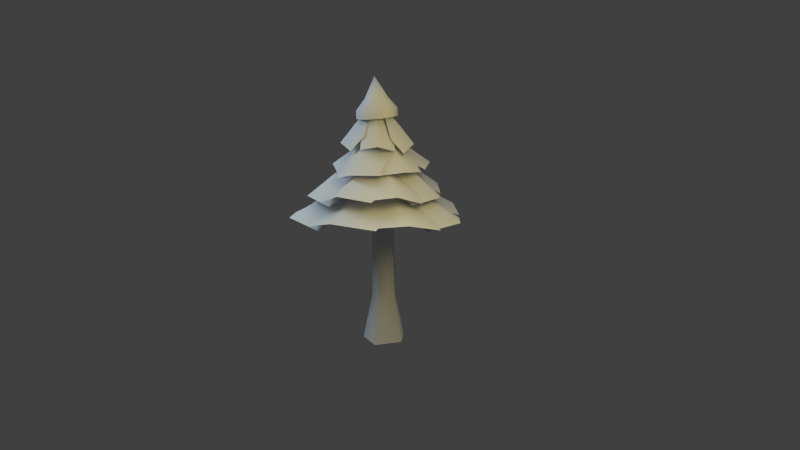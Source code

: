 # Source: farm_tree_01.blend  (saved by Blender 2.63.0; exported with 4.5.12 LTS)
import bpy
from mathutils import Matrix  # noqa: F401  (used for matrix-valued properties, if any)

bpy.ops.wm.read_factory_settings(use_empty=True)
scene = bpy.context.scene
scene.name = 'Scene'

# ---- collections
col_collection_1 = bpy.data.collections.new('Collection 1'); scene.collection.children.link(col_collection_1)

# ---- materials (node trees are filled in below, after node groups)
mat_farm_tree = bpy.data.materials.new('farm_tree')
mat_farm_tree.alpha_threshold = 0.0
mat_farm_tree.use_transparent_shadow = False
mat_farm_tree.roughness = 0.5
mat_farm_tree.specular_intensity = 0.0

# ---- material node trees

# ---- world
world_world = bpy.data.worlds.new('World'); scene.world = world_world
world_world.color = (0.05088, 0.05088, 0.05088)
world_world.use_sun_shadow = False
world_world.sun_shadow_jitter_overblur = 0.0
world_world.cycles.sampling_method = 'MANUAL'
world_world.cycles.sample_map_resolution = 256

# ---- cameras
cam_camera = bpy.data.cameras.new('Camera')
cam_camera.clip_end = 100.0
cam_camera.lens = 35.0
cam_camera.sensor_width = 32.0
cam_camera.sensor_height = 18.0
cam_camera.ortho_scale = 7.314
cam_camera.dof.focus_distance = 0.0
cam_camera.dof.aperture_fstop = 128.0

# ---- lights
light_point_001 = bpy.data.lights.new('Point.001', 'POINT')
light_point_001.color = (1.0, 0.8416, 0.3305)
light_point_001.transmission_factor = 0.0
light_point_001.energy = 200.0
light_point_001.shadow_buffer_clip_start = 0.5
light_point_001.shadow_soft_size = 1.0
light_point_001.shadow_maximum_resolution = 0.006
light_point_001.use_absolute_resolution = True
light_point_001.cycles.use_multiple_importance_sampling = False
light_point = bpy.data.lights.new('Point', 'POINT')
light_point.color = (0.5765, 0.8011, 1.0)
light_point.transmission_factor = 0.0
light_point.energy = 200.0
light_point.shadow_buffer_clip_start = 0.5
light_point.shadow_soft_size = 1.0
light_point.shadow_maximum_resolution = 0.006
light_point.use_absolute_resolution = True
light_point.cycles.use_multiple_importance_sampling = False
light_hemi = bpy.data.lights.new('Hemi', 'SUN')
light_hemi.transmission_factor = 0.0
light_hemi.angle = 1.571
light_hemi.energy = 0.5
light_hemi.shadow_buffer_clip_start = 0.5
light_hemi.shadow_soft_size = 1.0
light_hemi.shadow_cascade_max_distance = 1000.0
light_hemi.cycles.use_multiple_importance_sampling = False

# ---- meshes
me_farm_tree_mesh = bpy.data.meshes.new('farm_tree_mesh')
me_farm_tree_mesh.from_pydata([(-0.07144, 3.368, 0.0454), (-0.1023, 3.101, 0.1837), (-0.01387, 3.109, 0.1928), (0.06301, 3.117, 0.148), (0.09895, 3.12, 0.06652), (0.08023, 3.119, -0.02058), (0.014, 3.113, -0.08004), (-0.07444, 3.105, -0.08913), (-0.1513, 3.098, -0.04438), (-0.1873, 3.094, 0.03711), (-0.1685, 3.096, 0.1242), (-0.2629, 2.951, 0.1753), (-0.146, 2.961, 0.2803), (-0.2633, 2.849, 0.1736), (-0.146, 2.86, 0.279), (-0.296, 2.948, 0.02146), (-0.2965, 2.847, 0.01924), (-0.2325, 2.954, -0.1224), (-0.2328, 2.853, -0.1252), (-0.09677, 2.967, -0.2015), (-0.09655, 2.866, -0.2045), (0.05941, 2.981, -0.1854), (0.06021, 2.88, -0.1884), (0.1764, 2.991, -0.08041), (0.1776, 2.89, -0.08301), (0.2094, 2.994, 0.07341), (0.2108, 2.892, 0.07138), (0.1459, 2.987, 0.2173), (0.1471, 2.886, 0.2158), (0.01019, 2.975, 0.2963), (0.01081, 2.874, 0.2951), (-0.2564, -0.004486, 0.1332), (-0.1497, 0.5699, 0.06558), (-0.1291, 0.5699, -0.1215), (-0.2205, -0.004486, -0.2078), (0.04252, -0.004486, 0.2917), (0.02184, 0.5699, 0.1727), (-0.1342, 1.752, 0.05544), (-0.1158, 1.752, -0.1122), (0.0195, 1.752, 0.1248), (0.0552, 0.5699, -0.1598), (0.1007, -0.004486, -0.2744), (0.1485, 0.5699, 0.01389), (0.2632, -0.004486, 0.02233), (0.0494, 1.752, -0.1464), (0.133, 1.789, 4.1e-05), (0.133, 1.752, 4.1e-05), (0.3268, 2.077, -0.3766), (0.1648, 2.423, 0.0227), (0.475, 2.211, -0.01609), (0.6016, 1.884, -0.3811), (0.801, 1.949, -0.02904), (0.3804, 2.089, 0.3058), (0.6554, 1.91, 0.3337), (0.6561, 2.067, 0.639), (0.3719, 2.233, 0.3811), (0.105, 2.11, 0.583), (0.3119, 2.012, 0.8199), (0.08929, 2.358, 0.1632), (0.7616, 1.932, 0.2668), (0.5308, 2.045, 0.05089), (-0.208, 2.051, -0.5012), (0.04283, 2.388, -0.142), (0.1738, 2.193, -0.4378), (-0.06615, 1.874, -0.7482), (0.3364, 1.949, -0.7362), (0.4054, 2.066, -0.1976), (0.5748, 1.902, -0.4276), (-0.6295, 1.949, 0.713), (-0.4216, 2.193, 0.4442), (-0.6121, 2.066, 0.1703), (-0.8159, 1.902, 0.3705), (-0.2453, 2.388, 0.1729), (-0.234, 1.874, 0.7888), (-0.05471, 2.051, 0.5675), (-0.5669, 2.051, 0.3105), (-0.2583, 2.388, -0.00056), (-0.5728, 2.193, -0.07644), (-0.8353, 1.874, 0.2152), (-0.8955, 1.949, -0.183), (-0.378, 2.066, -0.3473), (-0.6346, 1.902, -0.4728), (-0.341, 2.283, -0.5058), (-0.2043, 2.484, -0.2615), (0.06475, 2.38, -0.3175), (-0.02126, 2.245, -0.5365), (-0.05558, 2.645, -0.04035), (-0.5261, 2.221, -0.2304), (-0.4161, 2.368, -0.02315), (-0.09719, 2.368, 0.4091), (-0.07543, 2.645, 0.04878), (-0.3113, 2.484, 0.1728), (-0.3151, 2.221, 0.4961), (-0.5689, 2.283, 0.2824), (-0.338, 2.38, -0.1007), (-0.565, 2.245, -0.03881), (0.3992, 2.283, -0.4572), (0.2028, 2.484, -0.2577), (0.3319, 2.38, -0.01501), (0.5181, 2.245, -0.1588), (0.03212, 2.645, -0.05306), (0.08307, 2.221, -0.5579), (-0.08521, 2.368, -0.3944), (0.2627, 2.415, 0.2781), (-0.1206, 2.648, 0.1998), (-0.02539, 2.481, 0.445), (0.3235, 2.26, 0.499), (0.05687, 2.271, 0.7057), (-0.2818, 2.343, 0.4063), (-0.2487, 2.195, 0.6315), (0.5319, 2.284, 0.277), (0.2924, 2.499, 0.1552), (0.09483, 2.399, 0.3484), (0.2813, 2.251, 0.4792), (0.0538, 2.674, 0.05824), (0.5303, 2.23, -0.05624), (0.3309, 2.389, -0.1636), (-0.2439, 2.701, -0.1517), (-0.04694, 3.042, 0.002138), (-0.01928, 2.833, -0.177), (-0.2027, 2.511, -0.3057), (0.02532, 2.575, -0.3609), (0.1452, 2.713, -0.0731), (0.2045, 2.536, -0.2221), (0.3961, 2.56, -0.1051), (0.2309, 2.811, -0.006417), (0.246, 2.646, 0.1756), (0.3949, 2.469, 0.1163), (0.07837, 3.011, 0.09861), (0.2112, 2.546, -0.2542), (0.06979, 2.732, -0.1767), (-0.3345, 2.675, 0.1709), (-0.1197, 3.008, 0.03507), (-0.2876, 2.815, -0.04865), (-0.4738, 2.5, 0.08215), (-0.4562, 2.575, -0.1508), (-0.1423, 2.69, -0.1765), (-0.2711, 2.528, -0.2807), (0.2078, 2.575, 0.3924), (0.09086, 2.815, 0.2336), (-0.09222, 2.69, 0.2964), (-0.01293, 2.528, 0.4419), (-0.03243, 3.008, 0.09221), (0.3129, 2.5, 0.1838), (0.2179, 2.675, 0.0486), (-0.02638, 2.675, 0.3373), (-0.09672, 3.008, 0.09309), (-0.224, 2.815, 0.2309), (-0.1505, 2.5, 0.4463), (-0.3692, 2.575, 0.3642), (-0.3061, 2.69, 0.05565), (-0.4422, 2.528, 0.1502), (0.4, 2.12, 0.4927), (-0.03556, 2.349, 0.2414), (0.01775, 2.233, 0.597), (0.4183, 2.008, 0.8087), (0.05165, 2.07, 0.9808), (-0.2792, 2.045, 0.5352), (-0.2948, 1.942, 0.8476), (-0.3659, 1.923, -0.7866), (-0.2478, 2.139, -0.4481), (0.08345, 2.008, -0.4711), (0.02224, 1.868, -0.7629), (-0.1114, 2.307, -0.1388), (-0.6444, 1.829, -0.5012), (-0.552, 1.983, -0.2176), (-0.7225, 1.705, -0.2815), (-0.1331, 2.018, -0.1867), (-0.3156, 1.855, -0.5589), (-0.8462, 1.556, -0.6227), (-0.4735, 1.647, -0.9661), (0.1276, 1.729, -0.5865), (0.04574, 1.593, -0.9376), (0.08509, 1.789, 1.16), (0.03972, 1.946, 0.6986), (-0.3576, 1.764, 0.6242), (-0.3785, 1.665, 1.0), (-0.0316, 2.058, 0.2707), (0.5756, 1.729, 0.9533), (0.5511, 1.836, 0.573), (-1.182, 1.672, -0.2399), (-0.7504, 1.907, -0.1117), (-0.4897, 1.785, -0.4376), (-0.8331, 1.626, -0.5886), (-0.3297, 2.095, -0.0204), (-1.102, 1.599, 0.2392), (-0.7425, 1.77, 0.3539), (-0.05723, 1.77, 0.663), (-0.3122, 2.095, 0.1883), (-0.5481, 1.907, 0.5147), (-0.2971, 1.599, 0.9294), (-0.8262, 1.672, 0.8382), (-0.803, 1.785, 0.1851), (-1.076, 1.626, 0.426), (0.466, 1.672, -0.9055), (0.2485, 1.907, -0.5464), (0.5583, 1.785, -0.2574), (0.785, 1.626, -0.5342), (0.07328, 2.095, -0.1905), (-0.07252, 1.599, -0.92), (-0.2623, 1.77, -0.6228), (0.7261, 1.764, 0.0415), (0.1354, 2.066, 0.1767), (0.5135, 1.946, 0.4388), (1.035, 1.655, 0.3013), (0.8937, 1.786, 0.7491), (0.1564, 1.827, 0.6818), (0.4333, 1.732, 0.9667), (1.088, 1.672, -0.05467), (0.6515, 1.925, -0.03909), (0.5249, 1.807, 0.3482), (0.8929, 1.634, 0.3817), (0.2365, 2.129, 0.007584), (0.8209, 1.609, -0.4783), (0.4532, 1.795, -0.4729)], [], [(0, 1, 2), (3, 0, 2), (4, 0, 3), (5, 0, 4), (6, 0, 5), (7, 0, 6), (8, 0, 7), (9, 0, 8), (10, 0, 9), (1, 0, 10), (10, 11, 12, 1), (11, 13, 14, 12), (9, 15, 11, 10), (15, 16, 13, 11), (8, 17, 15, 9), (17, 18, 16, 15), (7, 19, 17, 8), (19, 20, 18, 17), (6, 21, 19, 7), (21, 22, 20, 19), (5, 23, 21, 6), (23, 24, 22, 21), (4, 25, 23, 5), (25, 26, 24, 23), (3, 27, 25, 4), (27, 28, 26, 25), (2, 29, 27, 3), (29, 30, 28, 27), (1, 12, 29, 2), (12, 14, 30, 29), (31, 32, 33, 34), (31, 35, 36, 32), (32, 37, 38, 33), (39, 37, 32, 36), (34, 33, 40, 41), (42, 36, 35, 43), (33, 38, 44, 40), (45, 39, 36, 42), (41, 40, 42, 43), (40, 44, 46, 42), (47, 48, 49), (50, 47, 49, 51), (49, 48, 52), (51, 49, 52, 53), (54, 55, 56, 57), (55, 58, 56), (59, 60, 55, 54), (60, 58, 55), (61, 62, 63), (64, 61, 63, 65), (63, 62, 66), (65, 63, 66, 67), (68, 69, 70, 71), (69, 72, 70), (73, 74, 69, 68), (74, 72, 69), (75, 76, 77), (78, 75, 77, 79), (77, 76, 80), (79, 77, 80, 81), (82, 83, 84, 85), (83, 86, 84), (87, 88, 83, 82), (88, 86, 83), (89, 90, 91), (92, 89, 91, 93), (91, 90, 94), (93, 91, 94, 95), (96, 97, 98, 99), (97, 100, 98), (101, 102, 97, 96), (102, 100, 97), (103, 104, 105), (106, 103, 105, 107), (105, 104, 108), (107, 105, 108, 109), (110, 111, 112, 113), (111, 114, 112), (115, 116, 111, 110), (116, 114, 111), (117, 118, 119), (120, 117, 119, 121), (119, 118, 122), (121, 119, 122, 123), (124, 125, 126, 127), (125, 128, 126), (129, 130, 125, 124), (130, 128, 125), (131, 132, 133), (134, 131, 133, 135), (133, 132, 136), (135, 133, 136, 137), (138, 139, 140, 141), (139, 142, 140), (143, 144, 139, 138), (144, 142, 139), (145, 146, 147), (148, 145, 147, 149), (147, 146, 150), (149, 147, 150, 151), (152, 153, 154), (155, 152, 154, 156), (154, 153, 157), (156, 154, 157, 158), (159, 160, 161, 162), (160, 163, 161), (164, 165, 160, 159), (165, 163, 160), (166, 167, 168), (169, 166, 168, 170), (168, 167, 171), (170, 168, 171, 172), (173, 174, 175, 176), (174, 177, 175), (178, 179, 174, 173), (179, 177, 174), (180, 181, 182, 183), (181, 184, 182), (185, 186, 181, 180), (186, 184, 181), (187, 188, 189), (190, 187, 189, 191), (189, 188, 192), (191, 189, 192, 193), (194, 195, 196, 197), (195, 198, 196), (199, 200, 195, 194), (200, 198, 195), (201, 202, 203), (204, 201, 203, 205), (203, 202, 206), (205, 203, 206, 207), (208, 209, 210, 211), (209, 212, 210), (213, 214, 209, 208), (214, 212, 209)])
me_farm_tree_mesh.polygons.foreach_set('use_smooth', [True] * 136)
_uv = me_farm_tree_mesh.uv_layers.new(name='UVMap')
_uv.uv.foreach_set('vector', [0.9831, 0.9366, 0.954, 0.8751, 0.9725, 0.8704, 0.9541, 0.8756, 0.9828, 0.9376, 0.9716, 0.871, 0.9362, 0.8861, 0.9828, 0.9376, 0.9541, 0.8756, 0.922, 0.9026, 0.9828, 0.9376, 0.9362, 0.8861, 0.9119, 0.9192, 0.9828, 0.9376, 0.922, 0.9026, 0.9139, 0.937, 0.9828, 0.9376, 0.9119, 0.9192, 0.9125, 0.9197, 0.9831, 0.9366, 0.9139, 0.9365, 0.9225, 0.9022, 0.9831, 0.9366, 0.9125, 0.9197, 0.9366, 0.886, 0.9831, 0.9366, 0.9225, 0.9022, 0.954, 0.8751, 0.9831, 0.9366, 0.9366, 0.886, 0.9366, 0.886, 0.8959, 0.8466, 0.9273, 0.8272, 0.954, 0.8751, 0.8959, 0.8466, 0.8636, 0.8167, 0.9044, 0.7915, 0.9273, 0.8272, 0.9225, 0.9022, 0.8712, 0.8751, 0.8959, 0.8466, 0.9366, 0.886, 0.8712, 0.8751, 0.8317, 0.8534, 0.8636, 0.8167, 0.8959, 0.8466, 0.9125, 0.9197, 0.8607, 0.9107, 0.8712, 0.8751, 0.9225, 0.9022, 0.8607, 0.9107, 0.8201, 0.9007, 0.8317, 0.8534, 0.8712, 0.8751, 0.9139, 0.9365, 0.8734, 0.946, 0.8607, 0.9107, 0.9125, 0.9197, 0.8734, 0.946, 0.8308, 0.9621, 0.8201, 0.9007, 0.8607, 0.9107, 0.9119, 0.9192, 0.8603, 0.9098, 0.8739, 0.9458, 0.9139, 0.937, 0.8603, 0.9098, 0.8197, 0.8996, 0.8319, 0.9612, 0.8739, 0.9458, 0.922, 0.9026, 0.872, 0.8747, 0.8603, 0.9098, 0.9119, 0.9192, 0.872, 0.8747, 0.8332, 0.8526, 0.8197, 0.8996, 0.8603, 0.9098, 0.9362, 0.8861, 0.8964, 0.8466, 0.872, 0.8747, 0.922, 0.9026, 0.8964, 0.8466, 0.8645, 0.8166, 0.8332, 0.8526, 0.872, 0.8747, 0.9541, 0.8756, 0.9273, 0.827, 0.8964, 0.8466, 0.9362, 0.8861, 0.9273, 0.827, 0.9044, 0.791, 0.8645, 0.8166, 0.8964, 0.8466, 0.9716, 0.871, 0.9684, 0.8229, 0.9273, 0.827, 0.9541, 0.8756, 0.9684, 0.8229, 0.9601, 0.7849, 0.9044, 0.791, 0.9273, 0.827, 0.954, 0.8751, 0.9273, 0.8272, 0.9687, 0.8224, 0.9725, 0.8704, 0.9273, 0.8272, 0.9044, 0.7915, 0.9599, 0.7845, 0.9687, 0.8224, 0.7018, 0.07925, 0.6749, 0.1811, 0.6263, 0.1768, 0.6348, 0.07371, 0.7018, 0.07925, 0.6348, 0.07371, 0.6263, 0.1768, 0.6749, 0.1811, 0.6749, 0.1811, 0.671, 0.359, 0.626, 0.3579, 0.6263, 0.1768, 0.626, 0.3579, 0.671, 0.359, 0.6749, 0.1811, 0.6263, 0.1768, 0.6348, 0.07371, 0.6263, 0.1768, 0.5607, 0.1785, 0.5494, 0.07161, 0.5607, 0.1785, 0.6263, 0.1768, 0.6348, 0.07371, 0.5494, 0.07161, 0.6263, 0.1768, 0.626, 0.3579, 0.5634, 0.3575, 0.5607, 0.1785, 0.5634, 0.3575, 0.626, 0.3579, 0.6263, 0.1768, 0.5607, 0.1785, 0.5494, 0.07161, 0.5607, 0.1785, 0.5098, 0.1871, 0.4801, 0.07665, 0.5607, 0.1785, 0.5634, 0.3575, 0.5187, 0.3575, 0.5098, 0.1871, 0.9983, 0.6544, 0.9275, 0.7505, 0.9057, 0.6688, 0.9751, 0.5882, 0.9983, 0.6544, 0.9057, 0.6688, 0.8767, 0.5872, 0.9057, 0.6688, 0.9275, 0.7505, 0.8033, 0.6913, 0.8767, 0.5872, 0.9057, 0.6688, 0.8033, 0.6913, 0.7734, 0.6236, 0.8767, 0.5872, 0.9057, 0.6688, 0.8033, 0.6913, 0.7734, 0.6236, 0.9057, 0.6688, 0.9275, 0.7505, 0.8033, 0.6913, 0.9751, 0.5882, 0.9983, 0.6544, 0.9057, 0.6688, 0.8767, 0.5872, 0.9983, 0.6544, 0.9275, 0.7505, 0.9057, 0.6688, 0.9983, 0.6544, 0.9275, 0.7505, 0.9057, 0.6688, 0.9751, 0.5882, 0.9983, 0.6544, 0.9057, 0.6688, 0.8767, 0.5872, 0.9057, 0.6688, 0.9275, 0.7505, 0.8033, 0.6913, 0.8767, 0.5872, 0.9057, 0.6688, 0.8033, 0.6913, 0.7734, 0.6236, 0.8767, 0.5872, 0.9057, 0.6688, 0.8033, 0.6913, 0.7734, 0.6236, 0.9057, 0.6688, 0.9275, 0.7505, 0.8033, 0.6913, 0.9751, 0.5882, 0.9983, 0.6544, 0.9057, 0.6688, 0.8767, 0.5872, 0.9983, 0.6544, 0.9275, 0.7505, 0.9057, 0.6688, 0.9983, 0.6544, 0.9275, 0.7505, 0.9057, 0.6688, 0.9751, 0.5882, 0.9983, 0.6544, 0.9057, 0.6688, 0.8767, 0.5872, 0.9057, 0.6688, 0.9275, 0.7505, 0.8033, 0.6913, 0.8767, 0.5872, 0.9057, 0.6688, 0.8033, 0.6913, 0.7734, 0.6236, 0.8767, 0.5872, 0.9057, 0.6688, 0.8033, 0.6913, 0.7734, 0.6236, 0.9057, 0.6688, 0.9275, 0.7505, 0.8033, 0.6913, 0.9751, 0.5882, 0.9983, 0.6544, 0.9057, 0.6688, 0.8767, 0.5872, 0.9983, 0.6544, 0.9275, 0.7505, 0.9057, 0.6688, 0.9983, 0.6544, 0.9275, 0.7505, 0.9057, 0.6688, 0.9751, 0.5882, 0.9983, 0.6544, 0.9057, 0.6688, 0.8767, 0.5872, 0.9057, 0.6688, 0.9275, 0.7505, 0.8033, 0.6913, 0.8767, 0.5872, 0.9057, 0.6688, 0.8033, 0.6913, 0.7734, 0.6236, 0.8767, 0.5872, 0.9057, 0.6688, 0.8033, 0.6913, 0.7734, 0.6236, 0.9057, 0.6688, 0.9275, 0.7505, 0.8033, 0.6913, 0.9751, 0.5882, 0.9983, 0.6544, 0.9057, 0.6688, 0.8767, 0.5872, 0.9983, 0.6544, 0.9275, 0.7505, 0.9057, 0.6688, 0.9983, 0.6544, 0.9275, 0.7505, 0.9057, 0.6688, 0.9751, 0.5882, 0.9983, 0.6544, 0.9057, 0.6688, 0.8767, 0.5872, 0.9057, 0.6688, 0.9275, 0.7505, 0.8033, 0.6913, 0.8767, 0.5872, 0.9057, 0.6688, 0.8033, 0.6913, 0.7734, 0.6236, 0.8767, 0.5872, 0.9057, 0.6688, 0.8033, 0.6913, 0.7734, 0.6236, 0.9057, 0.6688, 0.9275, 0.7505, 0.8033, 0.6913, 0.9751, 0.5882, 0.9983, 0.6544, 0.9057, 0.6688, 0.8767, 0.5872, 0.9983, 0.6544, 0.9275, 0.7505, 0.9057, 0.6688, 0.9983, 0.6544, 0.9275, 0.7505, 0.9057, 0.6688, 0.9751, 0.5882, 0.9983, 0.6544, 0.9057, 0.6688, 0.8767, 0.5872, 0.9057, 0.6688, 0.9275, 0.7505, 0.8033, 0.6913, 0.8767, 0.5872, 0.9057, 0.6688, 0.8033, 0.6913, 0.7734, 0.6236, 0.8767, 0.5872, 0.9057, 0.6688, 0.8033, 0.6913, 0.7734, 0.6236, 0.9057, 0.6688, 0.9275, 0.7505, 0.8033, 0.6913, 0.9751, 0.5882, 0.9983, 0.6544, 0.9057, 0.6688, 0.8767, 0.5872, 0.9983, 0.6544, 0.9275, 0.7505, 0.9057, 0.6688, 0.9983, 0.6544, 0.9275, 0.7505, 0.9057, 0.6688, 0.9751, 0.5882, 0.9983, 0.6544, 0.9057, 0.6688, 0.8767, 0.5872, 0.9057, 0.6688, 0.9275, 0.7505, 0.8033, 0.6913, 0.8767, 0.5872, 0.9057, 0.6688, 0.8033, 0.6913, 0.7734, 0.6236, 0.8767, 0.5872, 0.9057, 0.6688, 0.8033, 0.6913, 0.7734, 0.6236, 0.9057, 0.6688, 0.9275, 0.7505, 0.8033, 0.6913, 0.9751, 0.5882, 0.9983, 0.6544, 0.9057, 0.6688, 0.8767, 0.5872, 0.9983, 0.6544, 0.9275, 0.7505, 0.9057, 0.6688, 0.9983, 0.6544, 0.9275, 0.7505, 0.9057, 0.6688, 0.9751, 0.5882, 0.9983, 0.6544, 0.9057, 0.6688, 0.8767, 0.5872, 0.9057, 0.6688, 0.9275, 0.7505, 0.8033, 0.6913, 0.8767, 0.5872, 0.9057, 0.6688, 0.8033, 0.6913, 0.7734, 0.6236, 0.9983, 0.6544, 0.9275, 0.7505, 0.9057, 0.6688, 0.9751, 0.5882, 0.9983, 0.6544, 0.9057, 0.6688, 0.8767, 0.5872, 0.9057, 0.6688, 0.9275, 0.7505, 0.8033, 0.6913, 0.8767, 0.5872, 0.9057, 0.6688, 0.8033, 0.6913, 0.7734, 0.6236, 0.8767, 0.5872, 0.9057, 0.6688, 0.8033, 0.6913, 0.7734, 0.6236, 0.9057, 0.6688, 0.9275, 0.7505, 0.8033, 0.6913, 0.9751, 0.5882, 0.9983, 0.6544, 0.9057, 0.6688, 0.8767, 0.5872, 0.9983, 0.6544, 0.9275, 0.7505, 0.9057, 0.6688, 0.9983, 0.6544, 0.9275, 0.7505, 0.9057, 0.6688, 0.9751, 0.5882, 0.9983, 0.6544, 0.9057, 0.6688, 0.8767, 0.5872, 0.9057, 0.6688, 0.9275, 0.7505, 0.8033, 0.6913, 0.8767, 0.5872, 0.9057, 0.6688, 0.8033, 0.6913, 0.7734, 0.6236, 0.8767, 0.5872, 0.9057, 0.6688, 0.8033, 0.6913, 0.7734, 0.6236, 0.9057, 0.6688, 0.9275, 0.7505, 0.8033, 0.6913, 0.9751, 0.5882, 0.9983, 0.6544, 0.9057, 0.6688, 0.8767, 0.5872, 0.9983, 0.6544, 0.9275, 0.7505, 0.9057, 0.6688, 0.8767, 0.5872, 0.9057, 0.6688, 0.8033, 0.6913, 0.7734, 0.6236, 0.9057, 0.6688, 0.9275, 0.7505, 0.8033, 0.6913, 0.9751, 0.5882, 0.9983, 0.6544, 0.9057, 0.6688, 0.8767, 0.5872, 0.9983, 0.6544, 0.9275, 0.7505, 0.9057, 0.6688, 0.9983, 0.6544, 0.9275, 0.7505, 0.9057, 0.6688, 0.9751, 0.5882, 0.9983, 0.6544, 0.9057, 0.6688, 0.8767, 0.5872, 0.9057, 0.6688, 0.9275, 0.7505, 0.8033, 0.6913, 0.8767, 0.5872, 0.9057, 0.6688, 0.8033, 0.6913, 0.7734, 0.6236, 0.8767, 0.5872, 0.9057, 0.6688, 0.8033, 0.6913, 0.7734, 0.6236, 0.9057, 0.6688, 0.9275, 0.7505, 0.8033, 0.6913, 0.9751, 0.5882, 0.9983, 0.6544, 0.9057, 0.6688, 0.8767, 0.5872, 0.9983, 0.6544, 0.9275, 0.7505, 0.9057, 0.6688, 0.9983, 0.6544, 0.9275, 0.7505, 0.9057, 0.6688, 0.9751, 0.5882, 0.9983, 0.6544, 0.9057, 0.6688, 0.8767, 0.5872, 0.9057, 0.6688, 0.9275, 0.7505, 0.8033, 0.6913, 0.8767, 0.5872, 0.9057, 0.6688, 0.8033, 0.6913, 0.7734, 0.6236, 0.8767, 0.5872, 0.9057, 0.6688, 0.8033, 0.6913, 0.7734, 0.6236, 0.9057, 0.6688, 0.9275, 0.7505, 0.8033, 0.6913, 0.9751, 0.5882, 0.9983, 0.6544, 0.9057, 0.6688, 0.8767, 0.5872, 0.9983, 0.6544, 0.9275, 0.7505, 0.9057, 0.6688])
me_farm_tree_mesh.materials.append(mat_farm_tree)
me_farm_tree_mesh.use_remesh_preserve_volume = False
me_farm_tree_mesh.use_remesh_preserve_attributes = False
me_farm_tree_mesh.use_mirror_vertex_groups = False
me_farm_tree_mesh.update()

# ---- objects
ob_farm_tree = bpy.data.objects.new('farm_tree', me_farm_tree_mesh)
ob_point_001 = bpy.data.objects.new('Point.001', light_point_001)
ob_point = bpy.data.objects.new('Point', light_point)
ob_hemi = bpy.data.objects.new('Hemi', light_hemi)
ob_camera = bpy.data.objects.new('Camera', cam_camera)

# ---- transforms, parenting, visibility, modifiers, constraints
ob_farm_tree.location = (0.0, 0.0, 0.0)
ob_farm_tree.rotation_euler = (1.571, -0.0, 0.0)
ob_farm_tree.lineart.crease_threshold = 0.0
ob_point_001.location = (3.0, -2.0, 4.0)
ob_point_001.lineart.crease_threshold = 0.0
ob_point.location = (-3.0, -2.0, 4.0)
ob_point.lineart.crease_threshold = 0.0
ob_hemi.location = (0.0, 0.0, 7.0)
ob_hemi.lineart.crease_threshold = 0.0
ob_camera.location = (6.246, -8.635, 4.326)
ob_camera.rotation_euler = (1.312, 0.01082, 0.6042)
ob_camera.lock_rotations_4d = False
ob_camera.empty_display_type = 'ARROWS'
ob_camera.color = (0.0, 0.0, 0.0, 0.0)
ob_camera.display_type = 'WIRE'
ob_camera.lineart.crease_threshold = 0.0

# ---- collection membership
col_collection_1.objects.link(ob_farm_tree)
col_collection_1.objects.link(ob_point_001)
col_collection_1.objects.link(ob_point)
col_collection_1.objects.link(ob_hemi)
col_collection_1.objects.link(ob_camera)

# ---- scene / render settings (as saved in the file)
scene.camera = ob_camera
scene.frame_start = 1; scene.frame_end = 250; scene.frame_set(0)
scene.render.engine = 'BLENDER_EEVEE_NEXT'
scene.render.image_settings.color_mode = 'RGB'
scene.render.image_settings.compression = 90
scene.render.resolution_percentage = 50
scene.render.dither_intensity = 0.0
scene.render.bake_margin = 2
scene.render.bake_bias = 0.0
scene.cycles.use_denoising = False
scene.cycles.samples = 10
scene.cycles.sampling_pattern = 'TABULATED_SOBOL'
scene.cycles.light_sampling_threshold = 0.0
scene.cycles.use_adaptive_sampling = False
scene.cycles.use_light_tree = False
scene.cycles.blur_glossy = 0.0
scene.cycles.volume_bounces = 1
scene.cycles.pixel_filter_type = 'GAUSSIAN'
scene.cycles.sample_clamp_indirect = 0.0
scene.view_settings.view_transform = 'Standard'
bpy.context.view_layer.update()
